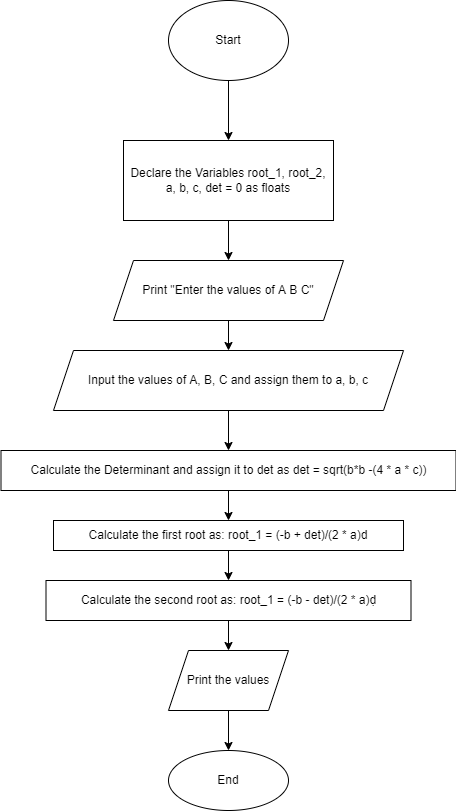

The diagram above was exported from draw.io. Its source (the exported page's mxGraphModel, read from the mxfile embedded in the PNG):
<mxGraphModel dx="1422" dy="726" grid="1" gridSize="10" guides="1" tooltips="1" connect="1" arrows="1" fold="1" page="1" pageScale="1" pageWidth="850" pageHeight="1100" math="0" shadow="0">
  <root>
    <mxCell id="0" />
    <mxCell id="1" parent="0" />
    <mxCell id="4JlE0VKF-wp3NTJMqTfK-3" value="" style="edgeStyle=orthogonalEdgeStyle;rounded=0;orthogonalLoop=1;jettySize=auto;html=1;" edge="1" parent="1">
      <mxGeometry relative="1" as="geometry">
        <mxPoint x="410" y="60" as="sourcePoint" />
        <mxPoint x="410" y="140" as="targetPoint" />
      </mxGeometry>
    </mxCell>
    <mxCell id="4JlE0VKF-wp3NTJMqTfK-6" value="" style="edgeStyle=orthogonalEdgeStyle;rounded=0;orthogonalLoop=1;jettySize=auto;html=1;" edge="1" parent="1" source="4JlE0VKF-wp3NTJMqTfK-4" target="4JlE0VKF-wp3NTJMqTfK-5">
      <mxGeometry relative="1" as="geometry" />
    </mxCell>
    <mxCell id="4JlE0VKF-wp3NTJMqTfK-4" value="Declare the Variables root_1, root_2, a, b, c, det = 0 as floats" style="rounded=0;whiteSpace=wrap;html=1;" vertex="1" parent="1">
      <mxGeometry x="305" y="140" width="210" height="80" as="geometry" />
    </mxCell>
    <mxCell id="4JlE0VKF-wp3NTJMqTfK-8" value="" style="edgeStyle=orthogonalEdgeStyle;rounded=0;orthogonalLoop=1;jettySize=auto;html=1;" edge="1" parent="1" source="4JlE0VKF-wp3NTJMqTfK-5" target="4JlE0VKF-wp3NTJMqTfK-7">
      <mxGeometry relative="1" as="geometry" />
    </mxCell>
    <mxCell id="4JlE0VKF-wp3NTJMqTfK-5" value="Print &quot;Enter the values of A B C&quot;" style="shape=parallelogram;perimeter=parallelogramPerimeter;whiteSpace=wrap;html=1;fixedSize=1;rounded=0;" vertex="1" parent="1">
      <mxGeometry x="295" y="260" width="230" height="60" as="geometry" />
    </mxCell>
    <mxCell id="4JlE0VKF-wp3NTJMqTfK-10" value="" style="edgeStyle=orthogonalEdgeStyle;rounded=0;orthogonalLoop=1;jettySize=auto;html=1;" edge="1" parent="1" source="4JlE0VKF-wp3NTJMqTfK-7" target="4JlE0VKF-wp3NTJMqTfK-9">
      <mxGeometry relative="1" as="geometry" />
    </mxCell>
    <mxCell id="4JlE0VKF-wp3NTJMqTfK-7" value="Input the values of A, B, C and assign them to a, b, c" style="shape=parallelogram;perimeter=parallelogramPerimeter;whiteSpace=wrap;html=1;fixedSize=1;rounded=0;" vertex="1" parent="1">
      <mxGeometry x="235" y="350" width="350" height="60" as="geometry" />
    </mxCell>
    <mxCell id="4JlE0VKF-wp3NTJMqTfK-12" value="" style="edgeStyle=orthogonalEdgeStyle;rounded=0;orthogonalLoop=1;jettySize=auto;html=1;" edge="1" parent="1" source="4JlE0VKF-wp3NTJMqTfK-9" target="4JlE0VKF-wp3NTJMqTfK-11">
      <mxGeometry relative="1" as="geometry" />
    </mxCell>
    <mxCell id="4JlE0VKF-wp3NTJMqTfK-9" value="Calculate the Determinant and assign it to det as det = sqrt(b*b -(4 * a * c))" style="whiteSpace=wrap;html=1;rounded=0;" vertex="1" parent="1">
      <mxGeometry x="182.5" y="450" width="455" height="40" as="geometry" />
    </mxCell>
    <mxCell id="4JlE0VKF-wp3NTJMqTfK-14" value="" style="edgeStyle=orthogonalEdgeStyle;rounded=0;orthogonalLoop=1;jettySize=auto;html=1;" edge="1" parent="1" source="4JlE0VKF-wp3NTJMqTfK-11" target="4JlE0VKF-wp3NTJMqTfK-13">
      <mxGeometry relative="1" as="geometry" />
    </mxCell>
    <mxCell id="4JlE0VKF-wp3NTJMqTfK-11" value="Calculate the first root as: root_1 = (-b + det)/(2 * a)d" style="whiteSpace=wrap;html=1;rounded=0;" vertex="1" parent="1">
      <mxGeometry x="235" y="520" width="350" height="30" as="geometry" />
    </mxCell>
    <mxCell id="4JlE0VKF-wp3NTJMqTfK-20" value="" style="edgeStyle=orthogonalEdgeStyle;rounded=0;orthogonalLoop=1;jettySize=auto;html=1;" edge="1" parent="1" source="4JlE0VKF-wp3NTJMqTfK-13" target="4JlE0VKF-wp3NTJMqTfK-19">
      <mxGeometry relative="1" as="geometry" />
    </mxCell>
    <mxCell id="4JlE0VKF-wp3NTJMqTfK-13" value="Calculate the second root as: root_1 = (-b - det)/(2 * a)ḍ" style="whiteSpace=wrap;html=1;rounded=0;" vertex="1" parent="1">
      <mxGeometry x="227.5" y="580" width="365" height="40" as="geometry" />
    </mxCell>
    <mxCell id="4JlE0VKF-wp3NTJMqTfK-22" value="" style="edgeStyle=orthogonalEdgeStyle;rounded=0;orthogonalLoop=1;jettySize=auto;html=1;" edge="1" parent="1" source="4JlE0VKF-wp3NTJMqTfK-19" target="4JlE0VKF-wp3NTJMqTfK-21">
      <mxGeometry relative="1" as="geometry" />
    </mxCell>
    <mxCell id="4JlE0VKF-wp3NTJMqTfK-19" value="Print the values" style="shape=parallelogram;perimeter=parallelogramPerimeter;whiteSpace=wrap;html=1;fixedSize=1;rounded=0;" vertex="1" parent="1">
      <mxGeometry x="350" y="650" width="120" height="60" as="geometry" />
    </mxCell>
    <mxCell id="4JlE0VKF-wp3NTJMqTfK-21" value="End" style="ellipse;whiteSpace=wrap;html=1;rounded=0;" vertex="1" parent="1">
      <mxGeometry x="350" y="750" width="120" height="60" as="geometry" />
    </mxCell>
    <mxCell id="4JlE0VKF-wp3NTJMqTfK-23" value="Start" style="ellipse;whiteSpace=wrap;html=1;" vertex="1" parent="1">
      <mxGeometry x="350" width="120" height="80" as="geometry" />
    </mxCell>
  </root>
</mxGraphModel>